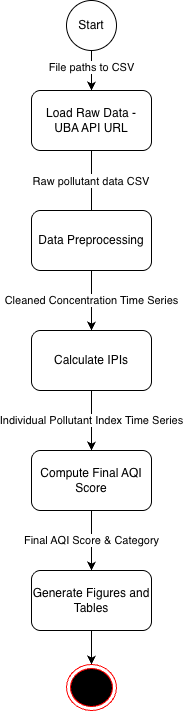

The diagram above was exported from draw.io. Its source (the exported page's mxGraphModel, read from the mxfile embedded in the PNG):
<mxGraphModel dx="976" dy="597" grid="1" gridSize="10" guides="1" tooltips="1" connect="1" arrows="1" fold="1" page="1" pageScale="1" pageWidth="1169" pageHeight="827" math="0" shadow="0">
  <root>
    <mxCell id="0" />
    <mxCell id="1" parent="0" />
    <mxCell id="5uDGy6RjZx2vG23uUg-3-7" value="&lt;meta charset=&quot;utf-8&quot;&gt;&lt;span style=&quot;color: rgb(0, 0, 0); font-family: Helvetica; font-size: 11px; font-style: normal; font-variant-ligatures: normal; font-variant-caps: normal; font-weight: 400; letter-spacing: normal; orphans: 2; text-align: center; text-indent: 0px; text-transform: none; widows: 2; word-spacing: 0px; -webkit-text-stroke-width: 0px; white-space: nowrap; background-color: rgb(255, 255, 255); text-decoration-thickness: initial; text-decoration-style: initial; text-decoration-color: initial; display: inline !important; float: none;&quot;&gt;File paths to CSV&lt;/span&gt;" style="edgeStyle=orthogonalEdgeStyle;rounded=0;orthogonalLoop=1;jettySize=auto;html=1;" parent="1" source="5uDGy6RjZx2vG23uUg-3-2" target="5uDGy6RjZx2vG23uUg-3-6" edge="1">
      <mxGeometry x="-0.1429" relative="1" as="geometry">
        <mxPoint as="offset" />
      </mxGeometry>
    </mxCell>
    <mxCell id="5uDGy6RjZx2vG23uUg-3-2" value="Start" style="strokeWidth=1;html=1;shape=mxgraph.flowchart.start_2;whiteSpace=wrap;" parent="1" vertex="1">
      <mxGeometry x="395" y="70" width="50" height="50" as="geometry" />
    </mxCell>
    <mxCell id="5uDGy6RjZx2vG23uUg-3-3" value="" style="ellipse;html=1;shape=endState;fillColor=#000000;strokeColor=#ff0000;" parent="1" vertex="1">
      <mxGeometry x="395" y="734" width="50" height="46" as="geometry" />
    </mxCell>
    <mxCell id="5uDGy6RjZx2vG23uUg-3-6" value="&lt;span style=&quot;color: rgb(0, 0, 0); font-family: Helvetica; font-size: 12px; font-style: normal; font-variant-ligatures: normal; font-variant-caps: normal; font-weight: 400; letter-spacing: normal; orphans: 2; text-align: center; text-indent: 0px; text-transform: none; widows: 2; word-spacing: 0px; -webkit-text-stroke-width: 0px; white-space: normal; text-decoration-thickness: initial; text-decoration-style: initial; text-decoration-color: initial; float: none; display: inline !important;&quot;&gt;Load Raw Data - UBA API URL&lt;/span&gt;" style="rounded=1;whiteSpace=wrap;html=1;labelBackgroundColor=light-dark(#ffffff, #ededed);" parent="1" vertex="1">
      <mxGeometry x="360" y="160" width="120" height="60" as="geometry" />
    </mxCell>
    <mxCell id="Nv3evgJUtdCDF5y7qpWZ-2" value="Raw pollutant data CSV" style="curved=1;startArrow=none;endArrow=block;exitX=0.5;exitY=1;rounded=0;exitDx=0;exitDy=0;" edge="1" parent="1" source="5uDGy6RjZx2vG23uUg-3-6">
      <mxGeometry x="-0.4545" relative="1" as="geometry">
        <Array as="points" />
        <mxPoint x="416" y="290" as="sourcePoint" />
        <mxPoint x="420" y="330" as="targetPoint" />
        <mxPoint as="offset" />
      </mxGeometry>
    </mxCell>
    <mxCell id="Nv3evgJUtdCDF5y7qpWZ-5" value="&lt;meta charset=&quot;utf-8&quot;&gt;Cleaned Concentration Time Series" style="edgeStyle=orthogonalEdgeStyle;rounded=0;orthogonalLoop=1;jettySize=auto;html=1;" edge="1" parent="1" source="Nv3evgJUtdCDF5y7qpWZ-3" target="Nv3evgJUtdCDF5y7qpWZ-4">
      <mxGeometry relative="1" as="geometry" />
    </mxCell>
    <mxCell id="Nv3evgJUtdCDF5y7qpWZ-3" value="Data Preprocessing" style="rounded=1;whiteSpace=wrap;html=1;" vertex="1" parent="1">
      <mxGeometry x="360" y="280" width="120" height="60" as="geometry" />
    </mxCell>
    <mxCell id="Nv3evgJUtdCDF5y7qpWZ-8" value="&lt;meta charset=&quot;utf-8&quot;&gt;Individual Pollutant Index Time Series" style="edgeStyle=orthogonalEdgeStyle;rounded=0;orthogonalLoop=1;jettySize=auto;html=1;" edge="1" parent="1" source="Nv3evgJUtdCDF5y7qpWZ-4" target="Nv3evgJUtdCDF5y7qpWZ-7">
      <mxGeometry relative="1" as="geometry" />
    </mxCell>
    <mxCell id="Nv3evgJUtdCDF5y7qpWZ-4" value="Calculate IPIs" style="whiteSpace=wrap;html=1;rounded=1;" vertex="1" parent="1">
      <mxGeometry x="360" y="400" width="120" height="60" as="geometry" />
    </mxCell>
    <mxCell id="Nv3evgJUtdCDF5y7qpWZ-12" value="&lt;meta charset=&quot;utf-8&quot;&gt;Final AQI Score &amp;amp; Category" style="edgeStyle=orthogonalEdgeStyle;rounded=0;orthogonalLoop=1;jettySize=auto;html=1;" edge="1" parent="1" source="Nv3evgJUtdCDF5y7qpWZ-7" target="Nv3evgJUtdCDF5y7qpWZ-11">
      <mxGeometry relative="1" as="geometry" />
    </mxCell>
    <mxCell id="Nv3evgJUtdCDF5y7qpWZ-7" value="Compute Final AQI Score" style="whiteSpace=wrap;html=1;rounded=1;" vertex="1" parent="1">
      <mxGeometry x="360" y="520" width="120" height="60" as="geometry" />
    </mxCell>
    <mxCell id="Nv3evgJUtdCDF5y7qpWZ-13" value="" style="edgeStyle=orthogonalEdgeStyle;rounded=0;orthogonalLoop=1;jettySize=auto;html=1;" edge="1" parent="1" source="Nv3evgJUtdCDF5y7qpWZ-11" target="5uDGy6RjZx2vG23uUg-3-3">
      <mxGeometry relative="1" as="geometry" />
    </mxCell>
    <mxCell id="Nv3evgJUtdCDF5y7qpWZ-11" value="Generate Figures and Tables" style="whiteSpace=wrap;html=1;rounded=1;" vertex="1" parent="1">
      <mxGeometry x="360" y="640" width="120" height="60" as="geometry" />
    </mxCell>
  </root>
</mxGraphModel>